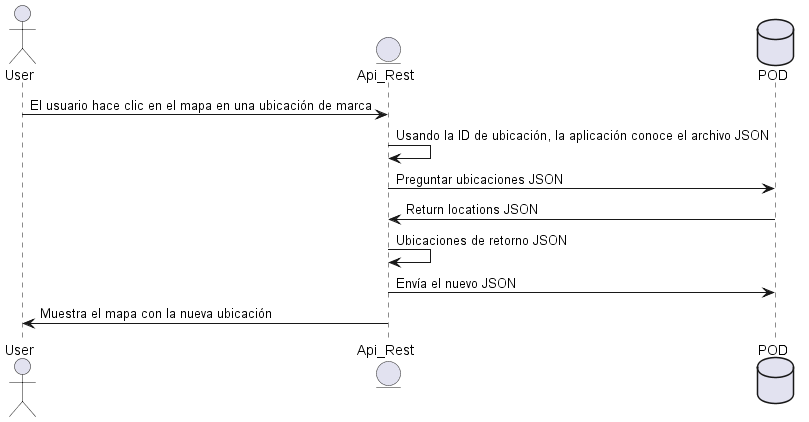

The diagram above was rendered by PlantUML. Its source (embedded in the PNG):
@startuml
actor User
entity Api_Rest
database POD

User-> Api_Rest: El usuario hace clic en el mapa en una ubicación de marca

Api_Rest -> Api_Rest: Usando la ID de ubicación, la aplicación conoce el archivo JSON
Api_Rest ->POD: Preguntar ubicaciones JSON
POD-> Api_Rest: Return locations JSON
Api_Rest -> Api_Rest: Ubicaciones de retorno JSON
Api_Rest ->POD: Envía el nuevo JSON
Api_Rest ->User: Muestra el mapa con la nueva ubicación

@enduml